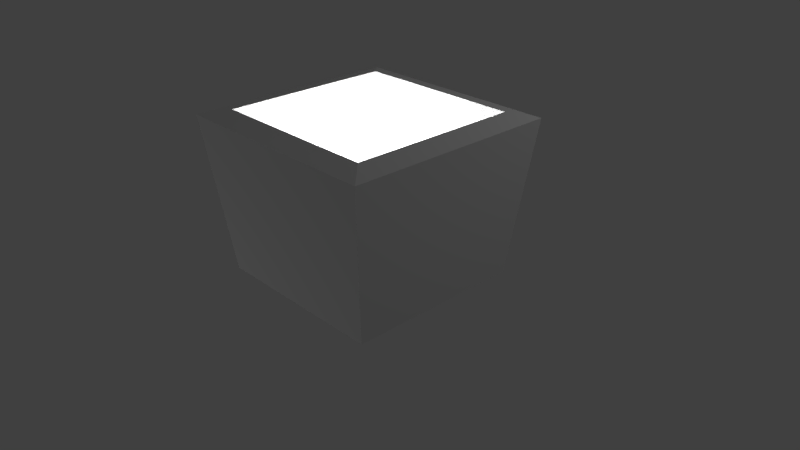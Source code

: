 # Source: Poof.blend  (saved by Blender 2.79.0; exported with 4.5.12 LTS)
import bpy
from mathutils import Matrix  # noqa: F401  (used for matrix-valued properties, if any)

bpy.ops.wm.read_factory_settings(use_empty=True)
scene = bpy.context.scene
scene.name = 'Scene'

# ---- collections
col_collection_1 = bpy.data.collections.new('Collection 1'); scene.collection.children.link(col_collection_1)

# ---- materials (node trees are filled in below, after node groups)
mat_clothout = bpy.data.materials.new('CLothOut')
mat_clothout.alpha_threshold = 0.0
mat_clothout.use_transparent_shadow = False
mat_clothout.roughness = 0.5
mat_clothin = bpy.data.materials.new('ClothIn')
mat_clothin.alpha_threshold = 0.0
mat_clothin.use_transparent_shadow = False
mat_clothin.roughness = 0.5

# ---- material node trees

# ---- world
world_world = bpy.data.worlds.new('World'); scene.world = world_world
world_world.color = (0.05088, 0.05088, 0.05088)
world_world.use_sun_shadow = False
world_world.sun_shadow_jitter_overblur = 0.0
world_world.cycles.sampling_method = 'MANUAL'

# ---- cameras
cam_camera = bpy.data.cameras.new('Camera')
cam_camera.clip_end = 100.0
cam_camera.lens = 35.0
cam_camera.sensor_width = 32.0
cam_camera.sensor_height = 18.0
cam_camera.ortho_scale = 7.314
cam_camera.dof.focus_distance = 0.0
cam_camera.dof.aperture_fstop = 128.0

# ---- lights
light_lamp_003 = bpy.data.lights.new('Lamp.003', 'POINT')
light_lamp_003.transmission_factor = 0.0
light_lamp_003.cutoff_distance = 30.0
light_lamp_003.energy = 100.0
light_lamp_003.shadow_buffer_clip_start = 1.001
light_lamp_003.shadow_soft_size = 0.1
light_lamp_003.shadow_maximum_resolution = 0.006
light_lamp_003.use_absolute_resolution = True
light_lamp_002 = bpy.data.lights.new('Lamp.002', 'POINT')
light_lamp_002.transmission_factor = 0.0
light_lamp_002.cutoff_distance = 30.0
light_lamp_002.energy = 100.0
light_lamp_002.shadow_buffer_clip_start = 1.001
light_lamp_002.shadow_soft_size = 0.1
light_lamp_002.shadow_maximum_resolution = 0.006
light_lamp_002.use_absolute_resolution = True
light_lamp_001 = bpy.data.lights.new('Lamp.001', 'POINT')
light_lamp_001.transmission_factor = 0.0
light_lamp_001.cutoff_distance = 30.0
light_lamp_001.energy = 100.0
light_lamp_001.shadow_buffer_clip_start = 1.001
light_lamp_001.shadow_soft_size = 0.1
light_lamp_001.shadow_maximum_resolution = 0.006
light_lamp_001.use_absolute_resolution = True
light_lamp = bpy.data.lights.new('Lamp', 'POINT')
light_lamp.transmission_factor = 0.0
light_lamp.cutoff_distance = 30.0
light_lamp.energy = 100.0
light_lamp.shadow_buffer_clip_start = 1.001
light_lamp.shadow_soft_size = 0.1
light_lamp.shadow_maximum_resolution = 0.006
light_lamp.use_absolute_resolution = True

# ---- meshes
me_x = bpy.data.meshes.new('Плоскость')
me_x.from_pydata([(1.0, 1.0, 0.2), (-1.0, 1.0, 0.2), (1.0, -1.0, 0.2), (-1.0, -1.0, 0.2), (1.0, 1.0, -0.2382), (-1.0, 1.0, -0.2382), (-1.0, -1.0, -0.2382), (1.0, -1.0, -0.2382), (1.213, 1.213, -0.2382), (-1.213, 1.213, -0.2382), (-1.213, -1.213, -0.2382), (1.213, -1.213, -0.2382), (1.458, 1.458, 1.858), (-1.458, 1.458, 1.858), (-1.458, -1.458, 1.858), (1.458, -1.458, 1.858), (1.147, 1.147, 1.929), (-1.147, 1.147, 1.929), (-1.147, -1.147, 1.929), (1.147, -1.147, 1.929), (-1.303, -1.303, 1.893), (1.303, -1.303, 1.893), (-1.303, 1.303, 1.893), (1.303, 1.303, 1.893), (1.0, 1.0, -0.05303), (-1.0, 1.0, -0.05303), (-1.0, -1.0, -0.05303), (1.0, -1.0, -0.05303)], [], [(5, 6, 10, 9), (1, 3, 6, 5), (0, 1, 5, 4), (2, 0, 4, 7), (3, 2, 7, 6), (11, 8, 12, 15), (4, 5, 9, 8), (7, 4, 8, 11), (6, 7, 11, 10), (10, 11, 15, 14), (9, 10, 14, 13), (8, 9, 13, 12), (20, 21, 19, 18), (22, 20, 18, 17), (23, 22, 17, 16), (21, 23, 16, 19), (3, 18, 19, 2), (1, 17, 18, 3), (2, 19, 16, 0), (0, 16, 17, 1), (15, 12, 23, 21), (12, 13, 22, 23), (13, 14, 20, 22), (14, 15, 21, 20), (26, 25, 24, 27), (0, 1, 3, 2)])
me_x.polygons.foreach_set('material_index', [0, 0, 0, 0, 0, 0, 0, 0, 0, 0, 0, 0, 1, 1, 1, 1, 1, 1, 1, 1, 0, 0, 0, 0, 1, 1])
_uv = me_x.uv_layers.new(name='UVКарта')
_uv.uv.foreach_set('vector', [0.543, 0.8475, 0.3025, 0.8475, 0.2769, 0.8219, 0.5686, 0.8219, 0.8098, 0.7713, 0.5694, 0.7713, 0.5694, 0.7427, 0.8098, 0.7427, 0.8098, 0.8596, 0.5694, 0.8596, 0.5694, 0.831, 0.8098, 0.831, 0.5694, 0.8016, 0.8098, 0.8016, 0.8098, 0.8302, 0.5694, 0.8302, 0.5694, 0.7721, 0.8098, 0.7721, 0.8098, 0.8008, 0.5694, 0.8008, 0.3812, 0.2549, 0.6729, 0.2549, 0.7024, 0.5086, 0.3518, 0.5086, 0.543, 0.8211, 0.3025, 0.8211, 0.2769, 0.7955, 0.5686, 0.7955, 0.3025, 0.7427, 0.543, 0.7427, 0.5686, 0.7683, 0.2769, 0.7683, 0.3025, 0.7691, 0.543, 0.7691, 0.5686, 0.7947, 0.2769, 0.7947, 0.02987, 0.2549, 0.3215, 0.2549, 0.351, 0.5086, 0.0004002, 0.5086, 0.3215, 0.2541, 0.02987, 0.2541, 0.0004002, 0.0004002, 0.351, 0.0004002, 0.6729, 0.2541, 0.3812, 0.2541, 0.3518, 0.0004002, 0.7024, 0.0004002, 0.0004002, 0.976, 0.3135, 0.976, 0.2948, 0.9952, 0.01911, 0.9952, 0.8825, 0.9596, 0.5694, 0.9596, 0.5881, 0.9404, 0.8638, 0.9404, 0.8825, 0.9796, 0.5694, 0.9796, 0.5881, 0.9604, 0.8638, 0.9604, 0.5694, 0.9804, 0.8825, 0.9804, 0.8638, 0.9996, 0.5881, 0.9996, 0.01805, 0.7419, 0.0004002, 0.5094, 0.2761, 0.5094, 0.2585, 0.7419, 0.2585, 0.7427, 0.2761, 0.9752, 0.0004002, 0.9752, 0.01805, 0.7427, 0.2946, 0.7419, 0.2769, 0.5094, 0.5526, 0.5094, 0.535, 0.7419, 0.8115, 0.5094, 0.8292, 0.7419, 0.5534, 0.7419, 0.5711, 0.5094, 0.5694, 0.8604, 0.9199, 0.8604, 0.9012, 0.8796, 0.5881, 0.8796, 0.9199, 0.9196, 0.5694, 0.9196, 0.5881, 0.9004, 0.9012, 0.9004, 0.9199, 0.9396, 0.5694, 0.9396, 0.5881, 0.9204, 0.9012, 0.9204, 0.5694, 0.8804, 0.9199, 0.8804, 0.9012, 0.8996, 0.5881, 0.8996, 0.7032, 0.482, 0.7032, 0.2416, 0.9436, 0.2416, 0.9436, 0.482, 0.9436, 0.0004002, 0.7032, 0.0004002, 0.7032, 0.2408, 0.9436, 0.2408])
me_x.materials.append(mat_clothout)
me_x.materials.append(mat_clothin)
me_x.use_remesh_preserve_volume = False
me_x.use_remesh_preserve_attributes = False
me_x.use_mirror_vertex_groups = False
me_x.update()

# ---- objects
ob_lamp_003 = bpy.data.objects.new('Lamp.003', light_lamp_003)
ob_lamp_002 = bpy.data.objects.new('Lamp.002', light_lamp_002)
ob_lamp_001 = bpy.data.objects.new('Lamp.001', light_lamp_001)
ob_x = bpy.data.objects.new('Плоскость', me_x)
ob_lamp = bpy.data.objects.new('Lamp', light_lamp)
ob_camera = bpy.data.objects.new('Camera', cam_camera)

# ---- transforms, parenting, visibility, modifiers, constraints
ob_lamp_003.location = (-0.5826, 0.08392, -0.2672)
ob_lamp_003.rotation_euler = (0.6503, 0.05522, 1.866)
ob_lamp_003.lock_rotations_4d = False
ob_lamp_003.empty_display_type = 'ARROWS'
ob_lamp_003.color = (0.0, 0.0, 0.0, 0.0)
ob_lamp_003.lineart.crease_threshold = 0.0
ob_lamp_002.location = (-0.2421, 0.003364, 1.039)
ob_lamp_002.rotation_euler = (0.6503, 0.05522, 1.866)
ob_lamp_002.lock_rotations_4d = False
ob_lamp_002.empty_display_type = 'ARROWS'
ob_lamp_002.color = (0.0, 0.0, 0.0, 0.0)
ob_lamp_002.lineart.crease_threshold = 0.0
ob_lamp_001.location = (-5.258, -6.034, -5.211)
ob_lamp_001.rotation_euler = (0.6503, 0.05522, 1.866)
ob_lamp_001.lock_rotations_4d = False
ob_lamp_001.empty_display_type = 'ARROWS'
ob_lamp_001.color = (0.0, 0.0, 0.0, 0.0)
ob_lamp_001.lineart.crease_threshold = 0.0
ob_x.location = (-0.002706, 0.02099, -0.004423)
ob_x.lineart.crease_threshold = 0.0
ob_lamp.location = (4.076, 4.025, 5.904)
ob_lamp.rotation_euler = (0.6503, 0.05522, 1.866)
ob_lamp.lock_rotations_4d = False
ob_lamp.empty_display_type = 'ARROWS'
ob_lamp.color = (0.0, 0.0, 0.0, 0.0)
ob_lamp.lineart.crease_threshold = 0.0
ob_camera.location = (7.481, -6.508, 5.344)
ob_camera.rotation_euler = (1.109, 0.0, 0.8149)
ob_camera.lock_rotations_4d = False
ob_camera.empty_display_type = 'ARROWS'
ob_camera.color = (0.0, 0.0, 0.0, 0.0)
ob_camera.display_type = 'WIRE'
ob_camera.lineart.crease_threshold = 0.0

# ---- collection membership
col_collection_1.objects.link(ob_lamp_003)
col_collection_1.objects.link(ob_lamp_002)
col_collection_1.objects.link(ob_lamp_001)
col_collection_1.objects.link(ob_x)
col_collection_1.objects.link(ob_lamp)
col_collection_1.objects.link(ob_camera)

# ---- scene / render settings (as saved in the file)
scene.camera = ob_camera
scene.frame_start = 1; scene.frame_end = 250; scene.frame_set(1)
scene.render.engine = 'BLENDER_EEVEE_NEXT'
scene.render.resolution_percentage = 50
scene.render.dither_intensity = 0.0
scene.cycles.use_denoising = False
scene.cycles.samples = 128
scene.cycles.sampling_pattern = 'TABULATED_SOBOL'
scene.cycles.use_adaptive_sampling = False
scene.cycles.use_light_tree = False
scene.cycles.blur_glossy = 0.0
scene.cycles.sample_clamp_indirect = 0.0
scene.view_settings.view_transform = 'Standard'
bpy.context.view_layer.update()
